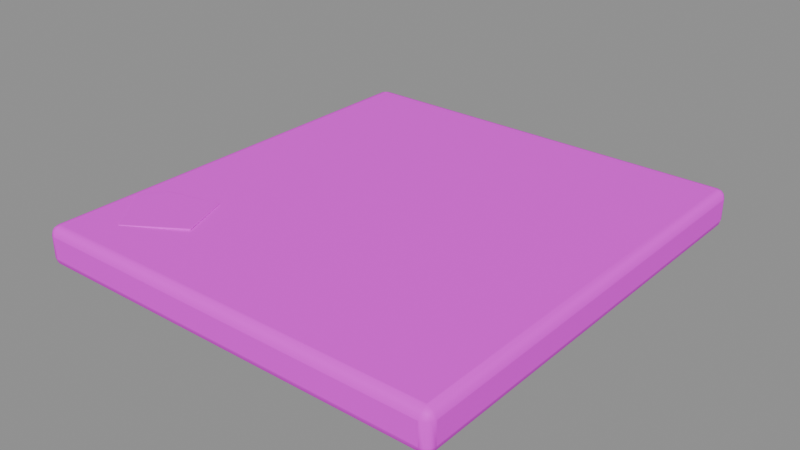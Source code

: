 # Source: deck_tile_c.blend  (saved by Blender 5.3.31; exported with 4.5.12 LTS)
import bpy
from mathutils import Matrix  # noqa: F401  (used for matrix-valued properties, if any)

bpy.ops.wm.read_factory_settings(use_empty=True)
scene = bpy.context.scene
scene.name = 'Asset | deck_tile_c'

# ---- collections
col_master___deck_tile_c = bpy.data.collections.new('MASTER | deck_tile_c'); scene.collection.children.link(col_master___deck_tile_c)

# ---- images (referenced by path relative to the original .blend; pixels are not part of the script)
import os
ASSET_DIR = os.environ.get("B2B_ASSET_DIR", "")  # directory of the original .blend (textures are referenced by path, not embedded)
HERE = os.path.dirname(os.path.abspath(__file__))  # packed textures are extracted next to this script under _unpacked/

def load_image(name, relpath, width, height, colorspace="sRGB"):
    """Load a texture the original file referenced (path relative to the .blend, or extracted next to this script)."""
    p = next((c for c in (os.path.join(HERE, relpath), os.path.join(ASSET_DIR, relpath)) if relpath and os.path.exists(c)), "")
    if p:
        img = bpy.data.images.load(p, check_existing=True)
        img.name = name
    else:  # same state as the original file: an image datablock whose file is absent (Cycles renders it pink)
        img = bpy.data.images.new(name, width, height)
        img.source = "FILE"
        img.filepath = "//" + (relpath or name)
    img.colorspace_settings.name = colorspace
    return img
img_sea_cabin_timber_8x8_512_png = load_image('sea_cabin_timber_8x8_512.png', 'sea_cabin_timber_8x8_512.png', 1024, 1024, 'sRGB')

# ---- materials (node trees are filled in below, after node groups)
mat_sea_matte = bpy.data.materials.new('SEA_Matte')
mat_sea_matte.roughness = 0.74

# ---- material node trees
mat_sea_matte.use_nodes = True; mat_sea_matte.node_tree.nodes.clear()
_N = mat_sea_matte.node_tree.nodes; _L = mat_sea_matte.node_tree.links
n0 = _N.new('ShaderNodeBsdfPrincipled'); n0.name = 'Principled BSDF'; n0.location = (-200, 100)
n0.inputs[2].default_value = 0.74
n0.inputs[10].default_value = 0.005
n1 = _N.new('ShaderNodeOutputMaterial'); n1.name = 'Material Output'; n1.location = (200, 100)
n2 = _N.new('ShaderNodeUVMap'); n2.name = 'UV Map'; n2.location = (0, 0)
n2.width = 160
n2.uv_map = 'PaletteUV'
n3 = _N.new('ShaderNodeTexImage'); n3.name = 'Image Texture'; n3.location = (0, 0)
n3.image = img_sea_cabin_timber_8x8_512_png
n3.interpolation = 'Closest'
_L.new(n0.outputs[0], n1.inputs[0])
_L.new(n2.outputs[0], n3.inputs[0])
_L.new(n3.outputs[0], n0.inputs[0])
n1.is_active_output = True

# ---- meshes
me_beveled_200_mm_roof_stone_002 = bpy.data.meshes.new('Beveled 200 mm roof stone.002')
me_beveled_200_mm_roof_stone_002.from_pydata([(-1.071, -1.137, 0.0), (1.071, -1.137, 0.0), (1.071, -1.137, 0.2), (-1.071, -1.137, 0.2), (-1.061, 1.137, 0.001), (1.061, 1.137, 0.001), (1.061, 1.137, 0.199), (-1.061, 1.137, 0.199)], [], [(0, 1, 2, 3), (7, 6, 5, 4), (4, 5, 1, 0), (5, 6, 2, 1), (6, 7, 3, 2), (7, 4, 0, 3)])
me_beveled_200_mm_roof_stone_002.polygons.foreach_set('use_smooth', [True] * 6)
_uv = me_beveled_200_mm_roof_stone_002.uv_layers.new(name='PaletteUV')
_uv.uv.foreach_set('vector', [0.8475, 0.0625, 0.8125, 0.0975, 0.7775, 0.0625, 0.8125, 0.0275, 0.8475, 0.0625, 0.8125, 0.0975, 0.7775, 0.0625, 0.8125, 0.0275, 0.8475, 0.0625, 0.8125, 0.0975, 0.7775, 0.0625, 0.8125, 0.0275, 0.8475, 0.0625, 0.8125, 0.0975, 0.7775, 0.0625, 0.8125, 0.0275, 0.8475, 0.0625, 0.8125, 0.0975, 0.7775, 0.0625, 0.8125, 0.0275, 0.8475, 0.0625, 0.8125, 0.0975, 0.7775, 0.0625, 0.8125, 0.0275])
me_beveled_200_mm_roof_stone_002.materials.append(mat_sea_matte)
me_beveled_200_mm_roof_stone_002.update()
me_mineral_inset = bpy.data.meshes.new('Mineral inset')
me_mineral_inset.from_pydata([(-0.83, -0.94, 0.202), (-0.54, -0.77, 0.209), (-0.64, -0.51, 0.207), (-0.92, -0.57, 0.205), (-1.01, -0.69, 0.204), (-0.8287, -0.9336, 0.1921), (-0.5462, -0.7681, 0.1989), (-0.6436, -0.5148, 0.197), (-0.9163, -0.5733, 0.195), (-1.004, -0.6901, 0.194)], [], [(0, 1, 2, 3, 4), (9, 8, 7, 6, 5), (1, 0, 5, 6), (2, 1, 6, 7), (3, 2, 7, 8), (4, 3, 8, 9), (0, 4, 9, 5)])
me_mineral_inset.polygons.foreach_set('use_smooth', [True] * 7)
_uv = me_mineral_inset.uv_layers.new(name='PaletteUV')
_uv.uv.foreach_set('vector', [0.4725, 0.9375, 0.4483, 0.9708, 0.4092, 0.9581, 0.4092, 0.9169, 0.4483, 0.9042, 0.4725, 0.9375, 0.4483, 0.9708, 0.4092, 0.9581, 0.4092, 0.9169, 0.4483, 0.9042, 0.4725, 0.9375, 0.4375, 0.9725, 0.4025, 0.9375, 0.4375, 0.9025, 0.4725, 0.9375, 0.4375, 0.9725, 0.4025, 0.9375, 0.4375, 0.9025, 0.4725, 0.9375, 0.4375, 0.9725, 0.4025, 0.9375, 0.4375, 0.9025, 0.4725, 0.9375, 0.4375, 0.9725, 0.4025, 0.9375, 0.4375, 0.9025, 0.4725, 0.9375, 0.4375, 0.9725, 0.4025, 0.9375, 0.4375, 0.9025])
me_mineral_inset.materials.append(mat_sea_matte)
me_mineral_inset.update()

# ---- objects
ob_beveled_200_mm_roof_stone_002 = bpy.data.objects.new('Beveled 200 mm roof stone.002', me_beveled_200_mm_roof_stone_002)
ob_mineral_inset = bpy.data.objects.new('Mineral inset', me_mineral_inset)

# ---- transforms, parenting, visibility, modifiers, constraints
ob_beveled_200_mm_roof_stone_002.location = (0.0, 0.0, 0.0)
_m = ob_beveled_200_mm_roof_stone_002.modifiers.new('Real edge rounding', 'BEVEL')
_m.width = 0.045
_m.width_pct = 0.045
_m.segments = 3
_m.harden_normals = True
_m = ob_beveled_200_mm_roof_stone_002.modifiers.new('Weighted surface normals', 'WEIGHTED_NORMAL')
_m.keep_sharp = True
ob_mineral_inset.location = (0.0, 0.0, 0.0)
_m = ob_mineral_inset.modifiers.new('Real edge rounding', 'BEVEL')
_m.width = 0.008
_m.width_pct = 0.008
_m.segments = 3
_m.harden_normals = True
_m = ob_mineral_inset.modifiers.new('Weighted surface normals', 'WEIGHTED_NORMAL')
_m.keep_sharp = True

# ---- collection membership
col_master___deck_tile_c.objects.link(ob_beveled_200_mm_roof_stone_002)
col_master___deck_tile_c.objects.link(ob_mineral_inset)

# ---- scene / render settings (as saved in the file)
scene.frame_start = 1; scene.frame_end = 250; scene.frame_set(1)
scene.render.engine = 'BLENDER_EEVEE_NEXT'
scene.render.image_settings.exr_codec = 'NONE'
scene.render.use_bake_clear = False
scene.render.bake_margin = 0
scene.render.bake_bias = 0.0
scene.render.bake_samples = 0
scene.render.simplify_subdivision_render = 0
scene.render.simplify_child_particles_render = 0.0
scene.render.compositor_device = 'GPU'
scene.eevee.use_volume_custom_range = False
scene.eevee.gtao_distance = 0.0
scene.eevee.use_fast_gi = False
scene.eevee.fast_gi_thickness_near = 0.1
scene.eevee.fast_gi_thickness_far = 0.0
scene.eevee.ray_tracing_options.screen_trace_thickness = 0.1
bpy.context.view_layer.update()

# ---- added for rendering (the .blend has no active camera and no usable light): camera, sun + grey world if the file has none
cam_auto = bpy.data.cameras.new('AutoCamera')
cam_auto.lens = 50.0
cam_auto.sensor_width = 36.0
cam_auto.clip_end = 1000.0
ob_auto_camera = bpy.data.objects.new('AutoCamera', cam_auto)
scene.collection.objects.link(ob_auto_camera)
ob_auto_camera.location = (2.89652, -3.47583, 2.42165)
ob_auto_camera.rotation_euler = (1.09748, -7.21219e-08, 0.694738)
scene.camera = ob_auto_camera
light_auto_sun = bpy.data.lights.new('AutoSun', 'SUN')
light_auto_sun.energy = 3.0
light_auto_sun.angle = 0.0523599
ob_auto_sun = bpy.data.objects.new('AutoSun', light_auto_sun)
scene.collection.objects.link(ob_auto_sun)
ob_auto_sun.rotation_euler = (0.872665, 0.174533, 0.523599)
if scene.world is None:
    world_auto = bpy.data.worlds.new('AutoWorld')
    world_auto.color = (0.3, 0.3, 0.3)
    scene.world = world_auto
bpy.context.view_layer.update()
